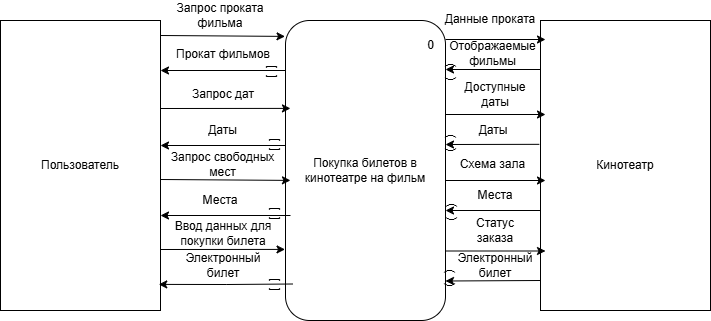

The diagram above was exported from draw.io. Its source (the exported page's mxGraphModel, read from the mxfile embedded in the PNG):
<mxGraphModel dx="705" dy="873" grid="1" gridSize="10" guides="1" tooltips="1" connect="1" arrows="1" fold="1" page="1" pageScale="1" pageWidth="827" pageHeight="1169" math="0" shadow="0">
  <root>
    <mxCell id="0" />
    <mxCell id="1" parent="0" />
    <mxCell id="titt-55rrwyTkgK32BwU-1" value="Пользователь" style="rounded=0;whiteSpace=wrap;html=1;" parent="1" vertex="1">
      <mxGeometry x="50" y="320" width="160" height="290" as="geometry" />
    </mxCell>
    <mxCell id="titt-55rrwyTkgK32BwU-2" value="Покупка билетов в кинотеатре на фильм" style="rounded=1;whiteSpace=wrap;html=1;" parent="1" vertex="1">
      <mxGeometry x="335" y="320" width="160" height="300" as="geometry" />
    </mxCell>
    <mxCell id="titt-55rrwyTkgK32BwU-4" value="Кинотеатр" style="whiteSpace=wrap;html=1;" parent="1" vertex="1">
      <mxGeometry x="590" y="320" width="170" height="290" as="geometry" />
    </mxCell>
    <mxCell id="titt-55rrwyTkgK32BwU-5" value="" style="endArrow=classic;html=1;rounded=0;entryX=-0.003;entryY=0.053;entryDx=0;entryDy=0;entryPerimeter=0;" parent="1" target="titt-55rrwyTkgK32BwU-2" edge="1">
      <mxGeometry width="50" height="50" relative="1" as="geometry">
        <mxPoint x="210" y="335" as="sourcePoint" />
        <mxPoint x="200" y="450" as="targetPoint" />
      </mxGeometry>
    </mxCell>
    <mxCell id="titt-55rrwyTkgK32BwU-6" value="Запрос проката фильма" style="text;html=1;whiteSpace=wrap;strokeColor=none;fillColor=none;align=center;verticalAlign=middle;rounded=0;" parent="1" vertex="1">
      <mxGeometry x="210" y="300" width="120" height="30" as="geometry" />
    </mxCell>
    <mxCell id="titt-55rrwyTkgK32BwU-7" style="edgeStyle=orthogonalEdgeStyle;rounded=0;orthogonalLoop=1;jettySize=auto;html=1;exitX=0;exitY=0.75;exitDx=0;exitDy=0;" parent="1" edge="1">
      <mxGeometry relative="1" as="geometry">
        <mxPoint x="335" y="370" as="sourcePoint" />
        <mxPoint x="210" y="370" as="targetPoint" />
      </mxGeometry>
    </mxCell>
    <mxCell id="titt-55rrwyTkgK32BwU-8" value="Прокат фильмов" style="text;html=1;whiteSpace=wrap;strokeColor=none;fillColor=none;align=center;verticalAlign=middle;rounded=0;" parent="1" vertex="1">
      <mxGeometry x="217.5" y="339" width="110" height="30" as="geometry" />
    </mxCell>
    <mxCell id="titt-55rrwyTkgK32BwU-11" style="edgeStyle=orthogonalEdgeStyle;rounded=0;orthogonalLoop=1;jettySize=auto;html=1;exitX=0;exitY=0.75;exitDx=0;exitDy=0;" parent="1" edge="1">
      <mxGeometry relative="1" as="geometry">
        <mxPoint x="335" y="445" as="sourcePoint" />
        <mxPoint x="210" y="445" as="targetPoint" />
      </mxGeometry>
    </mxCell>
    <mxCell id="titt-55rrwyTkgK32BwU-12" value="" style="endArrow=classic;html=1;rounded=0;entryX=0.031;entryY=0.293;entryDx=0;entryDy=0;entryPerimeter=0;" parent="1" target="titt-55rrwyTkgK32BwU-2" edge="1">
      <mxGeometry width="50" height="50" relative="1" as="geometry">
        <mxPoint x="210" y="408" as="sourcePoint" />
        <mxPoint x="330" y="410" as="targetPoint" />
      </mxGeometry>
    </mxCell>
    <mxCell id="titt-55rrwyTkgK32BwU-13" value="Запрос дат" style="text;html=1;whiteSpace=wrap;strokeColor=none;fillColor=none;align=center;verticalAlign=middle;rounded=0;" parent="1" vertex="1">
      <mxGeometry x="232.5" y="379" width="80" height="30" as="geometry" />
    </mxCell>
    <mxCell id="titt-55rrwyTkgK32BwU-14" value="Даты" style="text;html=1;whiteSpace=wrap;strokeColor=none;fillColor=none;align=center;verticalAlign=middle;rounded=0;" parent="1" vertex="1">
      <mxGeometry x="235" y="415" width="75" height="30" as="geometry" />
    </mxCell>
    <mxCell id="titt-55rrwyTkgK32BwU-15" style="edgeStyle=orthogonalEdgeStyle;rounded=0;orthogonalLoop=1;jettySize=auto;html=1;entryX=1;entryY=0.75;entryDx=0;entryDy=0;exitX=0;exitY=0.75;exitDx=0;exitDy=0;" parent="1" edge="1">
      <mxGeometry relative="1" as="geometry">
        <mxPoint x="340" y="515" as="sourcePoint" />
        <mxPoint x="210" y="515" as="targetPoint" />
      </mxGeometry>
    </mxCell>
    <mxCell id="titt-55rrwyTkgK32BwU-16" value="" style="endArrow=classic;html=1;rounded=0;exitX=1;exitY=0.15;exitDx=0;exitDy=0;exitPerimeter=0;entryX=0.031;entryY=0.533;entryDx=0;entryDy=0;entryPerimeter=0;" parent="1" target="titt-55rrwyTkgK32BwU-2" edge="1">
      <mxGeometry width="50" height="50" relative="1" as="geometry">
        <mxPoint x="210" y="479" as="sourcePoint" />
        <mxPoint x="330" y="480" as="targetPoint" />
      </mxGeometry>
    </mxCell>
    <mxCell id="titt-55rrwyTkgK32BwU-17" value="Запрос свободных мест" style="text;html=1;whiteSpace=wrap;strokeColor=none;fillColor=none;align=center;verticalAlign=middle;rounded=0;" parent="1" vertex="1">
      <mxGeometry x="210" y="460" width="125" height="7.5" as="geometry" />
    </mxCell>
    <mxCell id="titt-55rrwyTkgK32BwU-18" value="Места" style="text;html=1;whiteSpace=wrap;strokeColor=none;fillColor=none;align=center;verticalAlign=middle;rounded=0;" parent="1" vertex="1">
      <mxGeometry x="240" y="485" width="60" height="30" as="geometry" />
    </mxCell>
    <mxCell id="titt-55rrwyTkgK32BwU-19" style="edgeStyle=orthogonalEdgeStyle;rounded=0;orthogonalLoop=1;jettySize=auto;html=1;entryX=0.989;entryY=0.91;entryDx=0;entryDy=0;exitX=0;exitY=0.75;exitDx=0;exitDy=0;entryPerimeter=0;" parent="1" target="titt-55rrwyTkgK32BwU-1" edge="1">
      <mxGeometry relative="1" as="geometry">
        <mxPoint x="342.5" y="583.5" as="sourcePoint" />
        <mxPoint x="212.5" y="583.5" as="targetPoint" />
      </mxGeometry>
    </mxCell>
    <mxCell id="titt-55rrwyTkgK32BwU-20" value="" style="endArrow=classic;html=1;rounded=0;entryX=-0.003;entryY=0.763;entryDx=0;entryDy=0;entryPerimeter=0;" parent="1" target="titt-55rrwyTkgK32BwU-2" edge="1">
      <mxGeometry width="50" height="50" relative="1" as="geometry">
        <mxPoint x="210" y="549" as="sourcePoint" />
        <mxPoint x="330" y="548" as="targetPoint" />
      </mxGeometry>
    </mxCell>
    <mxCell id="titt-55rrwyTkgK32BwU-21" value="Ввод данных для покупки билета" style="text;html=1;whiteSpace=wrap;strokeColor=none;fillColor=none;align=center;verticalAlign=middle;rounded=0;" parent="1" vertex="1">
      <mxGeometry x="203.75" y="528.75" width="137.5" height="7.5" as="geometry" />
    </mxCell>
    <mxCell id="titt-55rrwyTkgK32BwU-22" value="Электронный билет" style="text;html=1;whiteSpace=wrap;strokeColor=none;fillColor=none;align=center;verticalAlign=middle;rounded=0;" parent="1" vertex="1">
      <mxGeometry x="242.5" y="550" width="60" height="30" as="geometry" />
    </mxCell>
    <mxCell id="titt-55rrwyTkgK32BwU-27" value="" style="endArrow=classic;html=1;rounded=0;entryX=0;entryY=0.25;entryDx=0;entryDy=0;exitX=1;exitY=0.25;exitDx=0;exitDy=0;exitPerimeter=0;" parent="1" edge="1">
      <mxGeometry width="50" height="50" relative="1" as="geometry">
        <mxPoint x="495" y="339" as="sourcePoint" />
        <mxPoint x="595" y="339" as="targetPoint" />
      </mxGeometry>
    </mxCell>
    <mxCell id="titt-55rrwyTkgK32BwU-28" value="Данные проката" style="text;html=1;whiteSpace=wrap;strokeColor=none;fillColor=none;align=center;verticalAlign=middle;rounded=0;" parent="1" vertex="1">
      <mxGeometry x="490" y="304" width="100" height="30" as="geometry" />
    </mxCell>
    <mxCell id="titt-55rrwyTkgK32BwU-29" style="rounded=0;orthogonalLoop=1;jettySize=auto;html=1;entryX=1;entryY=0.75;entryDx=0;entryDy=0;" parent="1" edge="1">
      <mxGeometry relative="1" as="geometry">
        <mxPoint x="590" y="369" as="sourcePoint" />
        <mxPoint x="495" y="369" as="targetPoint" />
      </mxGeometry>
    </mxCell>
    <mxCell id="titt-55rrwyTkgK32BwU-30" value="Отображаемые фильмы" style="text;html=1;whiteSpace=wrap;strokeColor=none;fillColor=none;align=center;verticalAlign=middle;rounded=0;" parent="1" vertex="1">
      <mxGeometry x="510" y="338" width="65" height="30" as="geometry" />
    </mxCell>
    <mxCell id="titt-55rrwyTkgK32BwU-31" value="" style="endArrow=classic;html=1;rounded=0;entryX=0;entryY=0.25;entryDx=0;entryDy=0;exitX=1;exitY=0.25;exitDx=0;exitDy=0;exitPerimeter=0;" parent="1" edge="1">
      <mxGeometry width="50" height="50" relative="1" as="geometry">
        <mxPoint x="495" y="414" as="sourcePoint" />
        <mxPoint x="595" y="414" as="targetPoint" />
      </mxGeometry>
    </mxCell>
    <mxCell id="titt-55rrwyTkgK32BwU-32" value="Доступные даты" style="text;html=1;whiteSpace=wrap;strokeColor=none;fillColor=none;align=center;verticalAlign=middle;rounded=0;" parent="1" vertex="1">
      <mxGeometry x="501.25" y="379" width="87.5" height="30" as="geometry" />
    </mxCell>
    <mxCell id="titt-55rrwyTkgK32BwU-33" style="rounded=0;orthogonalLoop=1;jettySize=auto;html=1;exitX=-0.007;exitY=0.427;exitDx=0;exitDy=0;entryX=1;entryY=0.75;entryDx=0;entryDy=0;exitPerimeter=0;" parent="1" source="titt-55rrwyTkgK32BwU-4" edge="1">
      <mxGeometry relative="1" as="geometry">
        <mxPoint x="595" y="444" as="sourcePoint" />
        <mxPoint x="495" y="444" as="targetPoint" />
      </mxGeometry>
    </mxCell>
    <mxCell id="titt-55rrwyTkgK32BwU-34" value="Даты" style="text;html=1;whiteSpace=wrap;strokeColor=none;fillColor=none;align=center;verticalAlign=middle;rounded=0;" parent="1" vertex="1">
      <mxGeometry x="512.5" y="415" width="60" height="30" as="geometry" />
    </mxCell>
    <mxCell id="titt-55rrwyTkgK32BwU-35" value="" style="endArrow=classic;html=1;rounded=0;entryX=0;entryY=0.25;entryDx=0;entryDy=0;exitX=1;exitY=0.25;exitDx=0;exitDy=0;exitPerimeter=0;" parent="1" edge="1">
      <mxGeometry width="50" height="50" relative="1" as="geometry">
        <mxPoint x="495" y="480" as="sourcePoint" />
        <mxPoint x="595" y="480" as="targetPoint" />
      </mxGeometry>
    </mxCell>
    <mxCell id="titt-55rrwyTkgK32BwU-36" value="Схема зала" style="text;html=1;whiteSpace=wrap;strokeColor=none;fillColor=none;align=center;verticalAlign=middle;rounded=0;" parent="1" vertex="1">
      <mxGeometry x="505" y="448.75" width="75" height="30" as="geometry" />
    </mxCell>
    <mxCell id="titt-55rrwyTkgK32BwU-37" style="rounded=0;orthogonalLoop=1;jettySize=auto;html=1;entryX=1;entryY=0.75;entryDx=0;entryDy=0;" parent="1" edge="1">
      <mxGeometry relative="1" as="geometry">
        <mxPoint x="590" y="510" as="sourcePoint" />
        <mxPoint x="495" y="510" as="targetPoint" />
      </mxGeometry>
    </mxCell>
    <mxCell id="titt-55rrwyTkgK32BwU-38" value="Места" style="text;html=1;whiteSpace=wrap;strokeColor=none;fillColor=none;align=center;verticalAlign=middle;rounded=0;" parent="1" vertex="1">
      <mxGeometry x="515" y="480" width="60" height="30" as="geometry" />
    </mxCell>
    <mxCell id="titt-55rrwyTkgK32BwU-39" value="" style="endArrow=classic;html=1;rounded=0;entryX=0;entryY=0.25;entryDx=0;entryDy=0;exitX=1;exitY=0.25;exitDx=0;exitDy=0;exitPerimeter=0;" parent="1" edge="1">
      <mxGeometry width="50" height="50" relative="1" as="geometry">
        <mxPoint x="495" y="550.5" as="sourcePoint" />
        <mxPoint x="595" y="550.5" as="targetPoint" />
      </mxGeometry>
    </mxCell>
    <mxCell id="titt-55rrwyTkgK32BwU-40" value="Статус заказа" style="text;html=1;whiteSpace=wrap;strokeColor=none;fillColor=none;align=center;verticalAlign=middle;rounded=0;" parent="1" vertex="1">
      <mxGeometry x="515" y="515" width="60" height="30" as="geometry" />
    </mxCell>
    <mxCell id="titt-55rrwyTkgK32BwU-41" style="rounded=0;orthogonalLoop=1;jettySize=auto;html=1;entryX=1;entryY=0.75;entryDx=0;entryDy=0;" parent="1" edge="1">
      <mxGeometry relative="1" as="geometry">
        <mxPoint x="590" y="580" as="sourcePoint" />
        <mxPoint x="495" y="580.5" as="targetPoint" />
      </mxGeometry>
    </mxCell>
    <mxCell id="titt-55rrwyTkgK32BwU-42" value="Электронный билет" style="text;html=1;whiteSpace=wrap;strokeColor=none;fillColor=none;align=center;verticalAlign=middle;rounded=0;" parent="1" vertex="1">
      <mxGeometry x="515" y="550" width="60" height="30" as="geometry" />
    </mxCell>
    <mxCell id="titt-55rrwyTkgK32BwU-49" value="(&amp;nbsp; &amp;nbsp;)" style="text;html=1;whiteSpace=wrap;strokeColor=none;fillColor=none;align=center;verticalAlign=middle;rounded=0;rotation=90;" parent="1" vertex="1">
      <mxGeometry x="480" y="498.75" width="42.5" height="25" as="geometry" />
    </mxCell>
    <mxCell id="titt-55rrwyTkgK32BwU-51" value="(&amp;nbsp; &amp;nbsp;)" style="text;html=1;whiteSpace=wrap;strokeColor=none;fillColor=none;align=center;verticalAlign=middle;rounded=0;rotation=90;" parent="1" vertex="1">
      <mxGeometry x="480" y="430" width="42.5" height="25" as="geometry" />
    </mxCell>
    <mxCell id="titt-55rrwyTkgK32BwU-52" value="(&amp;nbsp; &amp;nbsp;)" style="text;html=1;whiteSpace=wrap;strokeColor=none;fillColor=none;align=center;verticalAlign=middle;rounded=0;rotation=90;" parent="1" vertex="1">
      <mxGeometry x="480" y="359" width="42.5" height="25" as="geometry" />
    </mxCell>
    <mxCell id="titt-55rrwyTkgK32BwU-53" value="(&amp;nbsp; &amp;nbsp;)" style="text;html=1;whiteSpace=wrap;strokeColor=none;fillColor=none;align=center;verticalAlign=middle;rounded=0;rotation=90;" parent="1" vertex="1">
      <mxGeometry x="478.75" y="555" width="43.75" height="45" as="geometry" />
    </mxCell>
    <mxCell id="titt-55rrwyTkgK32BwU-55" value="[&amp;nbsp; ]" style="text;html=1;whiteSpace=wrap;strokeColor=none;fillColor=none;align=center;verticalAlign=middle;rounded=0;rotation=90;" parent="1" vertex="1">
      <mxGeometry x="307.5" y="356.5" width="30" height="30" as="geometry" />
    </mxCell>
    <mxCell id="titt-55rrwyTkgK32BwU-56" value="[&amp;nbsp; ]" style="text;html=1;whiteSpace=wrap;strokeColor=none;fillColor=none;align=center;verticalAlign=middle;rounded=0;rotation=90;" parent="1" vertex="1">
      <mxGeometry x="310" y="430" width="30" height="30" as="geometry" />
    </mxCell>
    <mxCell id="titt-55rrwyTkgK32BwU-57" value="[&amp;nbsp; ]" style="text;html=1;whiteSpace=wrap;strokeColor=none;fillColor=none;align=center;verticalAlign=middle;rounded=0;rotation=90;" parent="1" vertex="1">
      <mxGeometry x="310" y="498.75" width="30" height="30" as="geometry" />
    </mxCell>
    <mxCell id="titt-55rrwyTkgK32BwU-58" value="[&amp;nbsp; ]" style="text;html=1;whiteSpace=wrap;strokeColor=none;fillColor=none;align=center;verticalAlign=middle;rounded=0;rotation=90;" parent="1" vertex="1">
      <mxGeometry x="310" y="570" width="30" height="30" as="geometry" />
    </mxCell>
    <mxCell id="-mXFuhQaG1NmH3uCTJ4k-1" value="0" style="text;html=1;align=center;verticalAlign=middle;resizable=0;points=[];autosize=1;strokeColor=none;fillColor=none;" parent="1" vertex="1">
      <mxGeometry x="465" y="330" width="30" height="30" as="geometry" />
    </mxCell>
  </root>
</mxGraphModel>